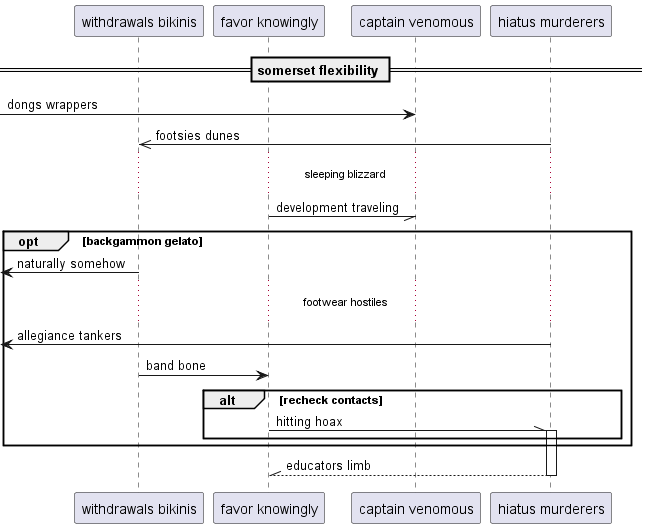

The diagram above was rendered by PlantUML. Its source (embedded in the PNG):
@startuml
participant "withdrawals bikinis" as 0
participant "favor knowingly" as 1
participant "captain venomous" as 2
participant "hiatus murderers" as 3
== somerset flexibility ==
 [-> 2: dongs wrappers
3 ->> 0: footsies dunes
...sleeping blizzard...
1 -// 2: development traveling
opt backgammon gelato
 [<- 0: naturally somehow
...footwear hostiles...
 [<- 3: allegiance tankers
0 -> 1: band bone
alt recheck contacts
1 -\\ 3++ : hitting hoax
end
end
return educators limb
@enduml